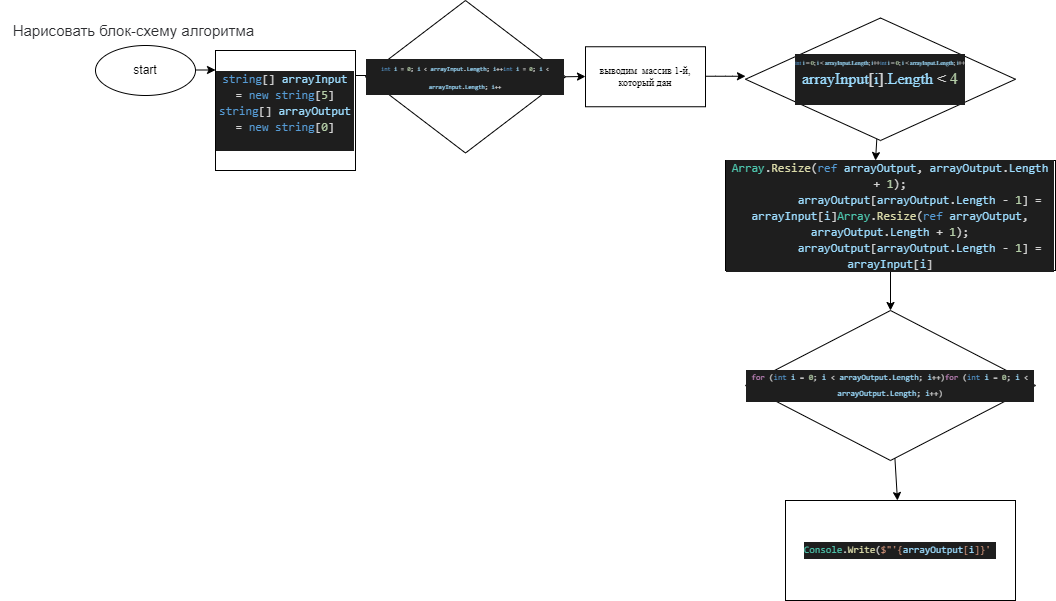

The diagram above was exported from draw.io. Its source (the exported page's mxGraphModel, read from the mxfile embedded in the PNG):
<mxGraphModel dx="1447" dy="359" grid="1" gridSize="10" guides="1" tooltips="1" connect="1" arrows="1" fold="1" page="1" pageScale="1" pageWidth="827" pageHeight="1169" math="0" shadow="0">
  <root>
    <mxCell id="0" />
    <mxCell id="1" parent="0" />
    <mxCell id="4" value="" style="edgeStyle=none;html=1;" parent="1" source="2" target="3" edge="1">
      <mxGeometry relative="1" as="geometry" />
    </mxCell>
    <mxCell id="5" value="" style="edgeStyle=none;html=1;" parent="1" source="2" target="3" edge="1">
      <mxGeometry relative="1" as="geometry" />
    </mxCell>
    <mxCell id="6" value="" style="edgeStyle=none;html=1;" parent="1" source="2" target="3" edge="1">
      <mxGeometry relative="1" as="geometry" />
    </mxCell>
    <mxCell id="7" value="" style="edgeStyle=none;html=1;" parent="1" source="2" target="3" edge="1">
      <mxGeometry relative="1" as="geometry" />
    </mxCell>
    <mxCell id="8" value="" style="edgeStyle=none;html=1;" parent="1" source="2" target="3" edge="1">
      <mxGeometry relative="1" as="geometry" />
    </mxCell>
    <mxCell id="2" value="start" style="ellipse;whiteSpace=wrap;html=1;" parent="1" vertex="1">
      <mxGeometry x="-20" y="45" width="100" height="50" as="geometry" />
    </mxCell>
    <mxCell id="3" value="&lt;span style=&quot;color: rgb(44, 45, 48); font-family: Roboto, &amp;quot;San Francisco&amp;quot;, &amp;quot;Helvetica Neue&amp;quot;, Helvetica, Arial; font-size: 15px; text-align: start; background-color: rgb(255, 255, 255);&quot;&gt;Нарисовать блок-схему алгоритма&amp;nbsp;&lt;/span&gt;" style="text;html=1;align=center;verticalAlign=middle;resizable=0;points=[];autosize=1;strokeColor=none;fillColor=none;" parent="1" vertex="1">
      <mxGeometry x="-115" y="15" width="270" height="30" as="geometry" />
    </mxCell>
    <mxCell id="11" value="" style="endArrow=classic;html=1;" parent="1" edge="1">
      <mxGeometry width="50" height="50" relative="1" as="geometry">
        <mxPoint x="80" y="69.5" as="sourcePoint" />
        <mxPoint x="100" y="69.5" as="targetPoint" />
      </mxGeometry>
    </mxCell>
    <mxCell id="13" style="edgeStyle=none;html=1;exitX=1;exitY=0.5;exitDx=0;exitDy=0;" parent="1" edge="1">
      <mxGeometry relative="1" as="geometry">
        <mxPoint x="260" y="75" as="targetPoint" />
        <mxPoint x="240" y="75" as="sourcePoint" />
      </mxGeometry>
    </mxCell>
    <mxCell id="16" style="edgeStyle=none;html=1;exitX=1;exitY=0.5;exitDx=0;exitDy=0;" parent="1" source="15" edge="1">
      <mxGeometry relative="1" as="geometry">
        <mxPoint x="360" y="75" as="targetPoint" />
      </mxGeometry>
    </mxCell>
    <mxCell id="18" style="edgeStyle=none;html=1;exitX=1;exitY=0.5;exitDx=0;exitDy=0;fontSize=6;" parent="1" source="15" edge="1">
      <mxGeometry relative="1" as="geometry">
        <mxPoint x="470" y="76" as="targetPoint" />
      </mxGeometry>
    </mxCell>
    <mxCell id="15" value="&lt;div style=&quot;background-color: rgb(30, 30, 30); font-family: Consolas, &amp;quot;Courier New&amp;quot;, monospace; line-height: 16px;&quot;&gt;&lt;div style=&quot;color: rgb(212, 212, 212); line-height: 16px;&quot;&gt;&lt;font style=&quot;font-size: 6px;&quot;&gt;&lt;span style=&quot;color: rgb(86, 156, 214);&quot;&gt;int&lt;/span&gt; &lt;span style=&quot;color: rgb(156, 220, 254);&quot;&gt;i&lt;/span&gt; = &lt;span style=&quot;color: rgb(181, 206, 168);&quot;&gt;0&lt;/span&gt;; &lt;span style=&quot;color: rgb(156, 220, 254);&quot;&gt;i&lt;/span&gt; &amp;lt; &lt;span style=&quot;color: rgb(156, 220, 254);&quot;&gt;arrayInput&lt;/span&gt;.&lt;span style=&quot;color: rgb(156, 220, 254);&quot;&gt;Length&lt;/span&gt;; &lt;span style=&quot;color: rgb(156, 220, 254);&quot;&gt;i&lt;/span&gt;++&lt;span style=&quot;color: rgb(86, 156, 214);&quot;&gt;int&lt;/span&gt; &lt;span style=&quot;color: rgb(156, 220, 254);&quot;&gt;i&lt;/span&gt; = &lt;span style=&quot;color: rgb(181, 206, 168);&quot;&gt;0&lt;/span&gt;; &lt;span style=&quot;color: rgb(156, 220, 254);&quot;&gt;i&lt;/span&gt; &amp;lt; &lt;span style=&quot;color: rgb(156, 220, 254);&quot;&gt;arrayInput&lt;/span&gt;.&lt;span style=&quot;color: rgb(156, 220, 254);&quot;&gt;Length&lt;/span&gt;; &lt;span style=&quot;color: rgb(156, 220, 254);&quot;&gt;i&lt;/span&gt;++&lt;/font&gt;&lt;/div&gt;&lt;/div&gt;" style="rhombus;whiteSpace=wrap;html=1;" parent="1" vertex="1">
      <mxGeometry x="250" width="200" height="152.5" as="geometry" />
    </mxCell>
    <mxCell id="19" value="&lt;font style=&quot;font-size: 10px;&quot; face=&quot;Times New Roman&quot;&gt;выводим&amp;nbsp; массив 1-й, который дан&lt;/font&gt;" style="rounded=0;whiteSpace=wrap;html=1;fontSize=6;" parent="1" vertex="1">
      <mxGeometry x="470" y="46.25" width="120" height="60" as="geometry" />
    </mxCell>
    <mxCell id="21" value="" style="endArrow=classic;html=1;fontFamily=Times New Roman;fontSize=10;" parent="1" edge="1">
      <mxGeometry width="50" height="50" relative="1" as="geometry">
        <mxPoint x="590" y="75.75" as="sourcePoint" />
        <mxPoint x="630" y="75.75" as="targetPoint" />
        <Array as="points">
          <mxPoint x="610" y="75.75" />
        </Array>
      </mxGeometry>
    </mxCell>
    <mxCell id="24" value="" style="edgeStyle=none;html=1;fontFamily=Times New Roman;fontSize=8;" parent="1" source="22" edge="1">
      <mxGeometry relative="1" as="geometry">
        <mxPoint x="760" y="160" as="targetPoint" />
      </mxGeometry>
    </mxCell>
    <mxCell id="22" value="&lt;div style=&quot;color: rgb(212, 212, 212); background-color: rgb(30, 30, 30); line-height: 16px;&quot;&gt;&lt;div style=&quot;line-height: 16px;&quot;&gt;&lt;div style=&quot;line-height: 16px;&quot;&gt;&lt;div style=&quot;&quot;&gt;&lt;div style=&quot;line-height: 16px;&quot;&gt;&lt;div style=&quot;line-height: 16px;&quot;&gt;&lt;font style=&quot;font-size: 6px;&quot;&gt;&lt;span style=&quot;color: rgb(86, 156, 214);&quot;&gt;int&lt;/span&gt; &lt;span style=&quot;color: rgb(156, 220, 254);&quot;&gt;i&lt;/span&gt; = &lt;span style=&quot;color: rgb(181, 206, 168);&quot;&gt;0&lt;/span&gt;; &lt;span style=&quot;color: rgb(156, 220, 254);&quot;&gt;i&lt;/span&gt; &amp;lt; &lt;span style=&quot;color: rgb(156, 220, 254);&quot;&gt;arrayInput&lt;/span&gt;.&lt;span style=&quot;color: rgb(156, 220, 254);&quot;&gt;Length&lt;/span&gt;; &lt;span style=&quot;color: rgb(156, 220, 254);&quot;&gt;i&lt;/span&gt;++&lt;span style=&quot;color: rgb(86, 156, 214);&quot;&gt;int&lt;/span&gt; &lt;span style=&quot;color: rgb(156, 220, 254);&quot;&gt;i&lt;/span&gt; = &lt;span style=&quot;color: rgb(181, 206, 168);&quot;&gt;0&lt;/span&gt;; &lt;span style=&quot;color: rgb(156, 220, 254);&quot;&gt;i&lt;/span&gt; &amp;lt; &lt;span style=&quot;color: rgb(156, 220, 254);&quot;&gt;arrayInput&lt;/span&gt;.&lt;span style=&quot;color: rgb(156, 220, 254);&quot;&gt;Length&lt;/span&gt;; &lt;span style=&quot;color: rgb(156, 220, 254);&quot;&gt;i&lt;/span&gt;++&lt;/font&gt;&lt;/div&gt;&lt;div style=&quot;line-height: 16px;&quot;&gt;&lt;span style=&quot;font-size: medium; color: rgb(156, 220, 254);&quot;&gt;arrayInput&lt;/span&gt;&lt;span style=&quot;font-size: medium;&quot;&gt;[&lt;/span&gt;&lt;span style=&quot;font-size: medium; color: rgb(156, 220, 254);&quot;&gt;i&lt;/span&gt;&lt;span style=&quot;font-size: medium;&quot;&gt;].&lt;/span&gt;&lt;span style=&quot;font-size: medium; color: rgb(156, 220, 254);&quot;&gt;Length&lt;/span&gt;&lt;span style=&quot;font-size: medium;&quot;&gt; &amp;lt;&amp;nbsp;&lt;/span&gt;&lt;span style=&quot;font-size: medium; color: rgb(181, 206, 168);&quot;&gt;4&lt;/span&gt;&lt;/div&gt;&lt;div style=&quot;font-family: Consolas, &amp;quot;Courier New&amp;quot;, monospace; font-size: 12px; line-height: 16px;&quot;&gt;&lt;br&gt;&lt;/div&gt;&lt;/div&gt;&lt;/div&gt;&lt;/div&gt;&lt;/div&gt;&lt;/div&gt;" style="rhombus;whiteSpace=wrap;html=1;fontFamily=Times New Roman;fontSize=10;" parent="1" vertex="1">
      <mxGeometry x="630" y="17.5" width="270" height="122.5" as="geometry" />
    </mxCell>
    <mxCell id="30" value="" style="edgeStyle=none;html=1;fontFamily=Times New Roman;fontSize=6;" parent="1" source="27" edge="1">
      <mxGeometry relative="1" as="geometry">
        <mxPoint x="775" y="310" as="targetPoint" />
      </mxGeometry>
    </mxCell>
    <mxCell id="27" value="&lt;div style=&quot;background-color: rgb(30, 30, 30); font-family: Consolas, &amp;quot;Courier New&amp;quot;, monospace; line-height: 16px;&quot;&gt;&lt;div style=&quot;line-height: 16px;&quot;&gt;&lt;div style=&quot;&quot;&gt;&lt;div style=&quot;color: rgb(212, 212, 212); font-size: 12px; line-height: 16px;&quot;&gt;&lt;div&gt;&lt;span style=&quot;color: #4ec9b0;&quot;&gt;Array&lt;/span&gt;.&lt;span style=&quot;color: #dcdcaa;&quot;&gt;Resize&lt;/span&gt;(&lt;span style=&quot;color: #569cd6;&quot;&gt;ref&lt;/span&gt; &lt;span style=&quot;color: #9cdcfe;&quot;&gt;arrayOutput&lt;/span&gt;, &lt;span style=&quot;color: #9cdcfe;&quot;&gt;arrayOutput&lt;/span&gt;.&lt;span style=&quot;color: #9cdcfe;&quot;&gt;Length&lt;/span&gt; + &lt;span style=&quot;color: #b5cea8;&quot;&gt;1&lt;/span&gt;);&lt;/div&gt;&lt;div&gt;&amp;nbsp; &amp;nbsp; &amp;nbsp; &amp;nbsp; &amp;nbsp;&lt;span style=&quot;color: #9cdcfe;&quot;&gt;arrayOutput&lt;/span&gt;[&lt;span style=&quot;color: #9cdcfe;&quot;&gt;arrayOutput&lt;/span&gt;.&lt;span style=&quot;color: #9cdcfe;&quot;&gt;Length&lt;/span&gt; - &lt;span style=&quot;color: #b5cea8;&quot;&gt;1&lt;/span&gt;] = &lt;span style=&quot;color: #9cdcfe;&quot;&gt;arrayInput&lt;/span&gt;[&lt;span style=&quot;color: #9cdcfe;&quot;&gt;i&lt;/span&gt;]&lt;span style=&quot;color: rgb(78, 201, 176);&quot;&gt;Array&lt;/span&gt;.&lt;span style=&quot;color: rgb(220, 220, 170);&quot;&gt;Resize&lt;/span&gt;(&lt;span style=&quot;color: rgb(86, 156, 214);&quot;&gt;ref&lt;/span&gt; &lt;span style=&quot;color: rgb(156, 220, 254);&quot;&gt;arrayOutput&lt;/span&gt;, &lt;span style=&quot;color: rgb(156, 220, 254);&quot;&gt;arrayOutput&lt;/span&gt;.&lt;span style=&quot;color: rgb(156, 220, 254);&quot;&gt;Length&lt;/span&gt; + &lt;span style=&quot;color: rgb(181, 206, 168);&quot;&gt;1&lt;/span&gt;);&lt;/div&gt;&lt;div style=&quot;line-height: 16px;&quot;&gt;&lt;div&gt;&amp;nbsp; &amp;nbsp; &amp;nbsp; &amp;nbsp; &amp;nbsp;&lt;span style=&quot;color: #9cdcfe;&quot;&gt;arrayOutput&lt;/span&gt;[&lt;span style=&quot;color: #9cdcfe;&quot;&gt;arrayOutput&lt;/span&gt;.&lt;span style=&quot;color: #9cdcfe;&quot;&gt;Length&lt;/span&gt; - &lt;span style=&quot;color: #b5cea8;&quot;&gt;1&lt;/span&gt;] = &lt;span style=&quot;color: #9cdcfe;&quot;&gt;arrayInput&lt;/span&gt;[&lt;span style=&quot;color: #9cdcfe;&quot;&gt;i&lt;/span&gt;]&lt;/div&gt;&lt;/div&gt;&lt;/div&gt;&lt;/div&gt;&lt;/div&gt;&lt;/div&gt;" style="rounded=0;whiteSpace=wrap;html=1;fontFamily=Times New Roman;fontSize=8;" parent="1" vertex="1">
      <mxGeometry x="610" y="160" width="330" height="110" as="geometry" />
    </mxCell>
    <mxCell id="34" value="" style="edgeStyle=none;html=1;fontFamily=Times New Roman;fontSize=8;" parent="1" source="32" target="33" edge="1">
      <mxGeometry relative="1" as="geometry" />
    </mxCell>
    <mxCell id="32" value="&lt;div style=&quot;color: rgb(212, 212, 212); background-color: rgb(30, 30, 30); font-family: Consolas, &amp;quot;Courier New&amp;quot;, monospace; line-height: 16px;&quot;&gt;&lt;font style=&quot;font-size: 8px;&quot;&gt;&lt;span style=&quot;color: rgb(197, 134, 192);&quot;&gt;for&lt;/span&gt; (&lt;span style=&quot;color: rgb(86, 156, 214);&quot;&gt;int&lt;/span&gt; &lt;span style=&quot;color: rgb(156, 220, 254);&quot;&gt;i&lt;/span&gt; = &lt;span style=&quot;color: rgb(181, 206, 168);&quot;&gt;0&lt;/span&gt;; &lt;span style=&quot;color: rgb(156, 220, 254);&quot;&gt;i&lt;/span&gt; &amp;lt; &lt;span style=&quot;color: rgb(156, 220, 254);&quot;&gt;arrayOutput&lt;/span&gt;.&lt;span style=&quot;color: rgb(156, 220, 254);&quot;&gt;Length&lt;/span&gt;; &lt;span style=&quot;color: rgb(156, 220, 254);&quot;&gt;i&lt;/span&gt;++)&lt;span style=&quot;color: rgb(197, 134, 192);&quot;&gt;for&lt;/span&gt; (&lt;span style=&quot;color: rgb(86, 156, 214);&quot;&gt;int&lt;/span&gt; &lt;span style=&quot;color: rgb(156, 220, 254);&quot;&gt;i&lt;/span&gt; = &lt;span style=&quot;color: rgb(181, 206, 168);&quot;&gt;0&lt;/span&gt;; &lt;span style=&quot;color: rgb(156, 220, 254);&quot;&gt;i&lt;/span&gt; &amp;lt; &lt;span style=&quot;color: rgb(156, 220, 254);&quot;&gt;arrayOutput&lt;/span&gt;.&lt;span style=&quot;color: rgb(156, 220, 254);&quot;&gt;Length&lt;/span&gt;; &lt;span style=&quot;color: rgb(156, 220, 254);&quot;&gt;i&lt;/span&gt;++)&lt;/font&gt;&lt;/div&gt;" style="rhombus;whiteSpace=wrap;html=1;fontFamily=Times New Roman;fontSize=6;" parent="1" vertex="1">
      <mxGeometry x="630" y="310" width="290" height="150" as="geometry" />
    </mxCell>
    <mxCell id="33" value="&lt;div style=&quot;color: rgb(212, 212, 212); background-color: rgb(30, 30, 30); font-family: Consolas, &amp;quot;Courier New&amp;quot;, monospace; line-height: 16px;&quot;&gt;&lt;font style=&quot;font-size: 10px;&quot;&gt;&lt;span style=&quot;color: rgb(78, 201, 176);&quot;&gt;Console&lt;/span&gt;.&lt;span style=&quot;color: rgb(220, 220, 170);&quot;&gt;Write&lt;/span&gt;(&lt;span style=&quot;color: rgb(206, 145, 120);&quot;&gt;$&quot;&lt;/span&gt;&lt;span style=&quot;color: rgb(206, 145, 120);&quot;&gt;'&lt;/span&gt;&lt;span style=&quot;color: rgb(206, 145, 120);&quot;&gt;{&lt;/span&gt;&lt;span style=&quot;color: rgb(156, 220, 254);&quot;&gt;arrayOutput&lt;/span&gt;&lt;span style=&quot;color: rgb(206, 145, 120);&quot;&gt;[&lt;/span&gt;&lt;span style=&quot;color: rgb(156, 220, 254);&quot;&gt;i&lt;/span&gt;&lt;span style=&quot;color: rgb(206, 145, 120);&quot;&gt;]}&lt;/span&gt;&lt;span style=&quot;color: rgb(206, 145, 120);&quot;&gt;'&amp;nbsp;&lt;/span&gt;&lt;/font&gt;&lt;/div&gt;" style="rounded=0;whiteSpace=wrap;html=1;fontFamily=Times New Roman;fontSize=8;" parent="1" vertex="1">
      <mxGeometry x="670" y="500" width="230" height="100" as="geometry" />
    </mxCell>
    <mxCell id="35" value="&lt;div style=&quot;color: rgb(212, 212, 212); background-color: rgb(30, 30, 30); font-family: Consolas, &amp;quot;Courier New&amp;quot;, monospace; line-height: 16px;&quot;&gt;&lt;div style=&quot;line-height: 16px;&quot;&gt;&lt;span style=&quot;color: #569cd6;&quot;&gt;string&lt;/span&gt;[] &lt;span style=&quot;color: #9cdcfe;&quot;&gt;arrayInput&lt;/span&gt; = &lt;span style=&quot;color: #569cd6;&quot;&gt;new&lt;/span&gt; &lt;span style=&quot;color: #569cd6;&quot;&gt;string&lt;/span&gt;[&lt;span style=&quot;color: #b5cea8;&quot;&gt;5&lt;/span&gt;]&lt;/div&gt;&lt;div style=&quot;line-height: 16px;&quot;&gt;&lt;div style=&quot;line-height: 16px;&quot;&gt;&lt;span style=&quot;color: #569cd6;&quot;&gt;string&lt;/span&gt;[] &lt;span style=&quot;color: #9cdcfe;&quot;&gt;arrayOutput&lt;/span&gt; = &lt;span style=&quot;color: #569cd6;&quot;&gt;new&lt;/span&gt; &lt;span style=&quot;color: #569cd6;&quot;&gt;string&lt;/span&gt;[&lt;span style=&quot;color: #b5cea8;&quot;&gt;0&lt;/span&gt;]&lt;/div&gt;&lt;/div&gt;&lt;div style=&quot;line-height: 16px;&quot;&gt;&lt;br&gt;&lt;/div&gt;&lt;/div&gt;" style="rounded=0;whiteSpace=wrap;html=1;" vertex="1" parent="1">
      <mxGeometry x="100" y="50" width="140" height="120" as="geometry" />
    </mxCell>
  </root>
</mxGraphModel>